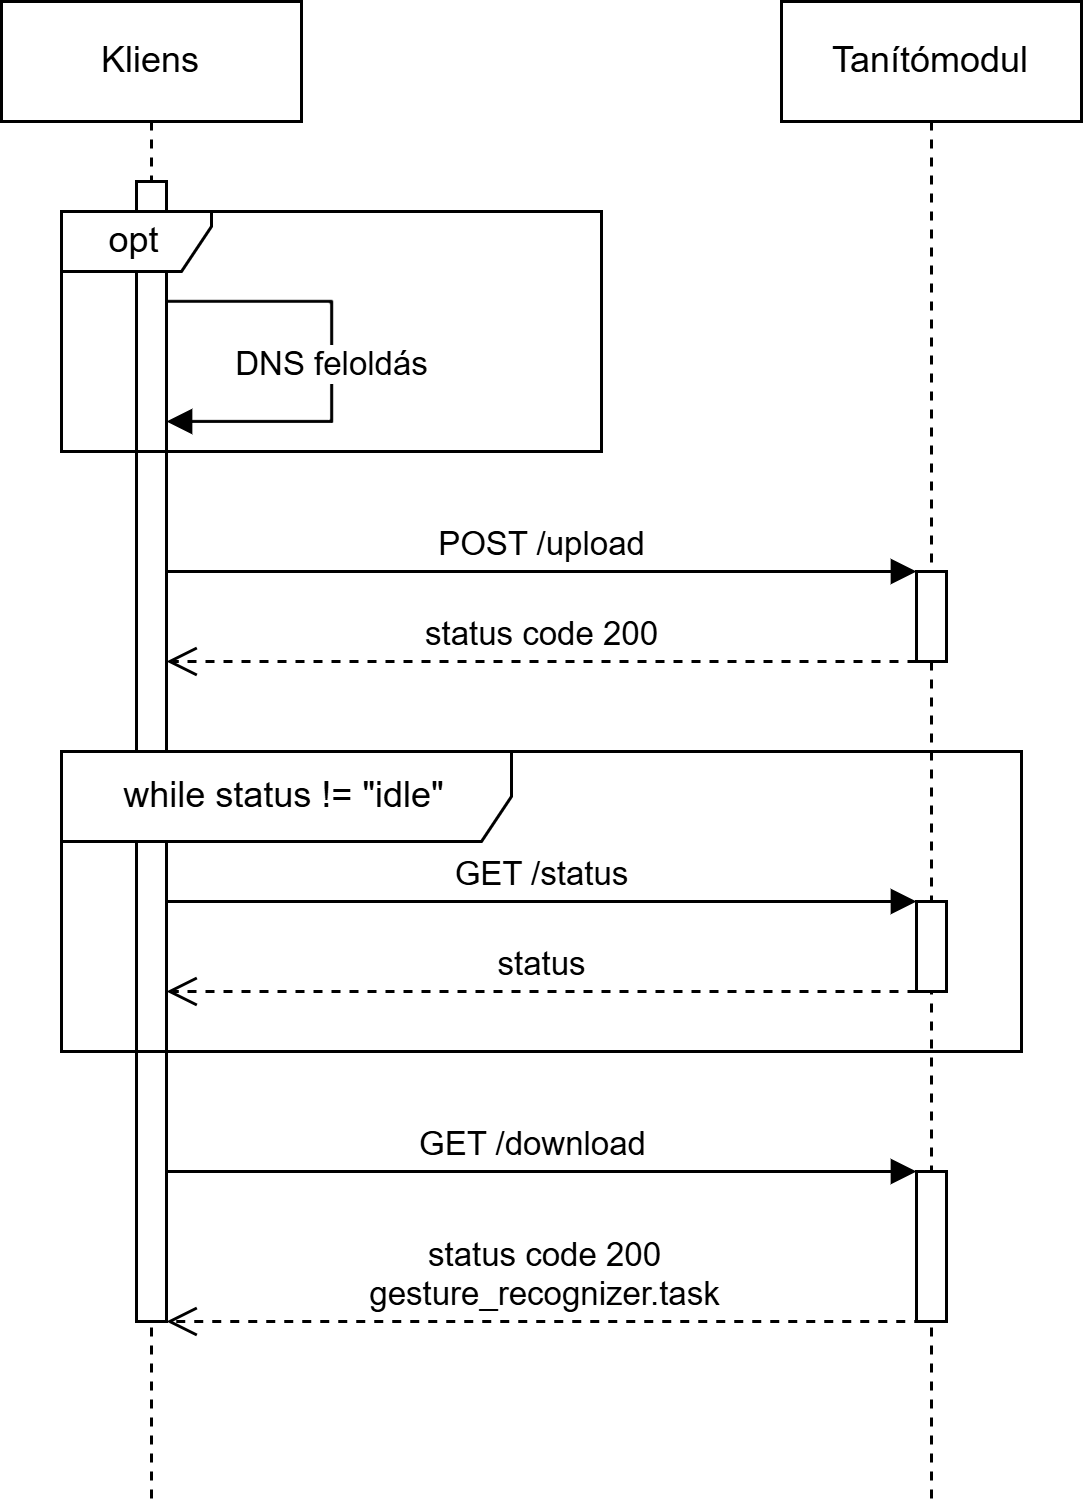

The diagram above was exported from draw.io. Its source (the exported page's mxGraphModel, read from the mxfile embedded in the PNG):
<mxGraphModel dx="1292" dy="658" grid="1" gridSize="10" guides="1" tooltips="1" connect="1" arrows="1" fold="1" page="1" pageScale="1" pageWidth="850" pageHeight="1100" math="0" shadow="0">
  <root>
    <mxCell id="0" />
    <mxCell id="1" parent="0" />
    <mxCell id="wGsPn4QN81vRHNnHz-Po-11" value="status code 200&lt;div&gt;gesture_recognizer.task&lt;br&gt;&lt;/div&gt;" style="html=1;verticalAlign=bottom;endArrow=open;dashed=1;endSize=8;curved=0;rounded=0;" edge="1" parent="1" target="aM9ryv3xv72pqoxQDRHE-2">
      <mxGeometry relative="1" as="geometry">
        <mxPoint x="347.2500000000002" y="460" as="sourcePoint" />
        <mxPoint x="130" y="460" as="targetPoint" />
      </mxGeometry>
    </mxCell>
    <mxCell id="aM9ryv3xv72pqoxQDRHE-7" value="POST&amp;nbsp;&lt;span style=&quot;background-color: light-dark(#ffffff, var(--ge-dark-color, #121212)); color: light-dark(rgb(0, 0, 0), rgb(255, 255, 255));&quot;&gt;/upload&lt;/span&gt;" style="html=1;verticalAlign=bottom;endArrow=block;edgeStyle=elbowEdgeStyle;elbow=vertical;curved=0;rounded=0;" parent="1" target="aM9ryv3xv72pqoxQDRHE-6" edge="1">
      <mxGeometry relative="1" as="geometry">
        <mxPoint x="95" y="210" as="sourcePoint" />
        <Array as="points">
          <mxPoint x="180" y="210" />
        </Array>
        <mxPoint x="309.5" y="210" as="targetPoint" />
      </mxGeometry>
    </mxCell>
    <mxCell id="wGsPn4QN81vRHNnHz-Po-1" value="status code 200" style="html=1;verticalAlign=bottom;endArrow=open;dashed=1;endSize=8;curved=0;rounded=0;" edge="1" parent="1">
      <mxGeometry relative="1" as="geometry">
        <mxPoint x="345" y="240" as="sourcePoint" />
        <mxPoint x="95" y="240" as="targetPoint" />
      </mxGeometry>
    </mxCell>
    <mxCell id="wGsPn4QN81vRHNnHz-Po-6" value="GET /status" style="html=1;verticalAlign=bottom;endArrow=block;curved=0;rounded=0;" edge="1" parent="1">
      <mxGeometry width="80" relative="1" as="geometry">
        <mxPoint x="95" y="320" as="sourcePoint" />
        <mxPoint x="345" y="320" as="targetPoint" />
      </mxGeometry>
    </mxCell>
    <mxCell id="wGsPn4QN81vRHNnHz-Po-7" value="status" style="html=1;verticalAlign=bottom;endArrow=open;dashed=1;endSize=8;curved=0;rounded=0;" edge="1" parent="1">
      <mxGeometry relative="1" as="geometry">
        <mxPoint x="345" y="350" as="sourcePoint" />
        <mxPoint x="95" y="350" as="targetPoint" />
        <mxPoint as="offset" />
      </mxGeometry>
    </mxCell>
    <mxCell id="wGsPn4QN81vRHNnHz-Po-10" value="GET /download" style="html=1;verticalAlign=bottom;endArrow=block;curved=0;rounded=0;" edge="1" parent="1" target="wGsPn4QN81vRHNnHz-Po-13">
      <mxGeometry width="80" relative="1" as="geometry">
        <mxPoint x="90.08666666666674" y="410" as="sourcePoint" />
        <mxPoint x="340" y="410" as="targetPoint" />
      </mxGeometry>
    </mxCell>
    <mxCell id="aM9ryv3xv72pqoxQDRHE-1" value="Kliens" style="shape=umlLifeline;perimeter=lifelinePerimeter;whiteSpace=wrap;html=1;container=0;dropTarget=0;collapsible=0;recursiveResize=0;outlineConnect=0;portConstraint=eastwest;newEdgeStyle={&quot;edgeStyle&quot;:&quot;elbowEdgeStyle&quot;,&quot;elbow&quot;:&quot;vertical&quot;,&quot;curved&quot;:0,&quot;rounded&quot;:0};" parent="1" vertex="1">
      <mxGeometry x="40" y="20" width="100" height="500" as="geometry" />
    </mxCell>
    <mxCell id="aM9ryv3xv72pqoxQDRHE-2" value="" style="html=1;points=[];perimeter=orthogonalPerimeter;outlineConnect=0;targetShapes=umlLifeline;portConstraint=eastwest;newEdgeStyle={&quot;edgeStyle&quot;:&quot;elbowEdgeStyle&quot;,&quot;elbow&quot;:&quot;vertical&quot;,&quot;curved&quot;:0,&quot;rounded&quot;:0};" parent="aM9ryv3xv72pqoxQDRHE-1" vertex="1">
      <mxGeometry x="45" y="60" width="10" height="380" as="geometry" />
    </mxCell>
    <mxCell id="wGsPn4QN81vRHNnHz-Po-2" value="DNS feloldás" style="html=1;verticalAlign=bottom;endArrow=block;curved=0;rounded=0;" edge="1" parent="aM9ryv3xv72pqoxQDRHE-1">
      <mxGeometry x="0.1333" width="80" relative="1" as="geometry">
        <mxPoint x="55" y="100" as="sourcePoint" />
        <mxPoint x="55" y="140" as="targetPoint" />
        <Array as="points">
          <mxPoint x="110" y="100" />
          <mxPoint x="110" y="140" />
        </Array>
        <mxPoint as="offset" />
      </mxGeometry>
    </mxCell>
    <mxCell id="aM9ryv3xv72pqoxQDRHE-5" value="Tanítómodul" style="shape=umlLifeline;perimeter=lifelinePerimeter;whiteSpace=wrap;html=1;container=0;dropTarget=0;collapsible=0;recursiveResize=0;outlineConnect=0;portConstraint=eastwest;newEdgeStyle={&quot;edgeStyle&quot;:&quot;elbowEdgeStyle&quot;,&quot;elbow&quot;:&quot;vertical&quot;,&quot;curved&quot;:0,&quot;rounded&quot;:0};" parent="1" vertex="1">
      <mxGeometry x="300" y="20" width="100" height="500" as="geometry" />
    </mxCell>
    <mxCell id="aM9ryv3xv72pqoxQDRHE-6" value="" style="html=1;points=[];perimeter=orthogonalPerimeter;outlineConnect=0;targetShapes=umlLifeline;portConstraint=eastwest;newEdgeStyle={&quot;edgeStyle&quot;:&quot;elbowEdgeStyle&quot;,&quot;elbow&quot;:&quot;vertical&quot;,&quot;curved&quot;:0,&quot;rounded&quot;:0};" parent="aM9ryv3xv72pqoxQDRHE-5" vertex="1">
      <mxGeometry x="45" y="190" width="10" height="30" as="geometry" />
    </mxCell>
    <mxCell id="wGsPn4QN81vRHNnHz-Po-13" value="" style="html=1;points=[];perimeter=orthogonalPerimeter;outlineConnect=0;targetShapes=umlLifeline;portConstraint=eastwest;newEdgeStyle={&quot;edgeStyle&quot;:&quot;elbowEdgeStyle&quot;,&quot;elbow&quot;:&quot;vertical&quot;,&quot;curved&quot;:0,&quot;rounded&quot;:0};" vertex="1" parent="aM9ryv3xv72pqoxQDRHE-5">
      <mxGeometry x="45" y="390" width="10" height="50" as="geometry" />
    </mxCell>
    <mxCell id="wGsPn4QN81vRHNnHz-Po-5" value="while status != &quot;idle&quot;" style="shape=umlFrame;whiteSpace=wrap;html=1;pointerEvents=0;width=150;height=30;" vertex="1" parent="1">
      <mxGeometry x="60" y="270" width="320" height="100" as="geometry" />
    </mxCell>
    <mxCell id="wGsPn4QN81vRHNnHz-Po-4" value="opt" style="shape=umlFrame;whiteSpace=wrap;html=1;pointerEvents=0;width=50;height=20;" vertex="1" parent="1">
      <mxGeometry x="60" y="90" width="180" height="80" as="geometry" />
    </mxCell>
    <mxCell id="wGsPn4QN81vRHNnHz-Po-12" value="" style="html=1;points=[];perimeter=orthogonalPerimeter;outlineConnect=0;targetShapes=umlLifeline;portConstraint=eastwest;newEdgeStyle={&quot;edgeStyle&quot;:&quot;elbowEdgeStyle&quot;,&quot;elbow&quot;:&quot;vertical&quot;,&quot;curved&quot;:0,&quot;rounded&quot;:0};" vertex="1" parent="1">
      <mxGeometry x="345" y="320" width="10" height="30" as="geometry" />
    </mxCell>
  </root>
</mxGraphModel>